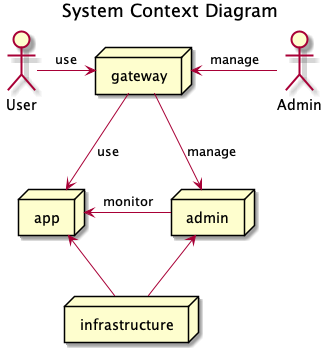

The diagram above was rendered by PlantUML. Its source (embedded in the PNG):
@startuml

title System Context Diagram

actor User
actor Admin
node app
node admin
node infrastructure
node gateway


User -right-> gateway : use
Admin -left-> gateway : manage
gateway --> app : use
gateway --> admin : manage
admin -left-> app : monitor

infrastructure -up-> app
infrastructure -up-> admin

@enduml